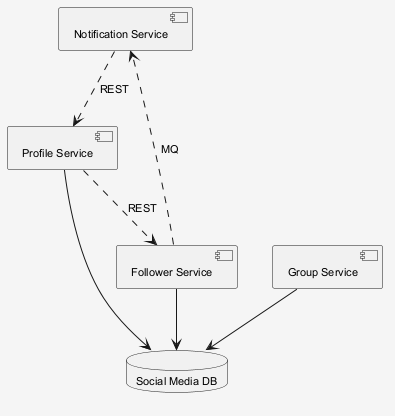

The diagram above was rendered by PlantUML. Its source (embedded in the PNG):
@startuml
skinparam shadowing false
skinparam backgroundColor #F5F5F5
skinparam defaultFontSize 11
component "Notification Service" as C_NotificationService
component "Profile Service" as C_ProfileService
component "Group Service" as C_GroupService
component "Follower Service" as C_FollowerService
database "Social Media DB" as DB_social_media
C_ProfileService --> DB_social_media
C_GroupService --> DB_social_media
C_FollowerService --> DB_social_media
C_FollowerService ..> C_NotificationService : MQ
C_ProfileService ..> C_FollowerService : REST
C_NotificationService ..> C_ProfileService : REST
@enduml